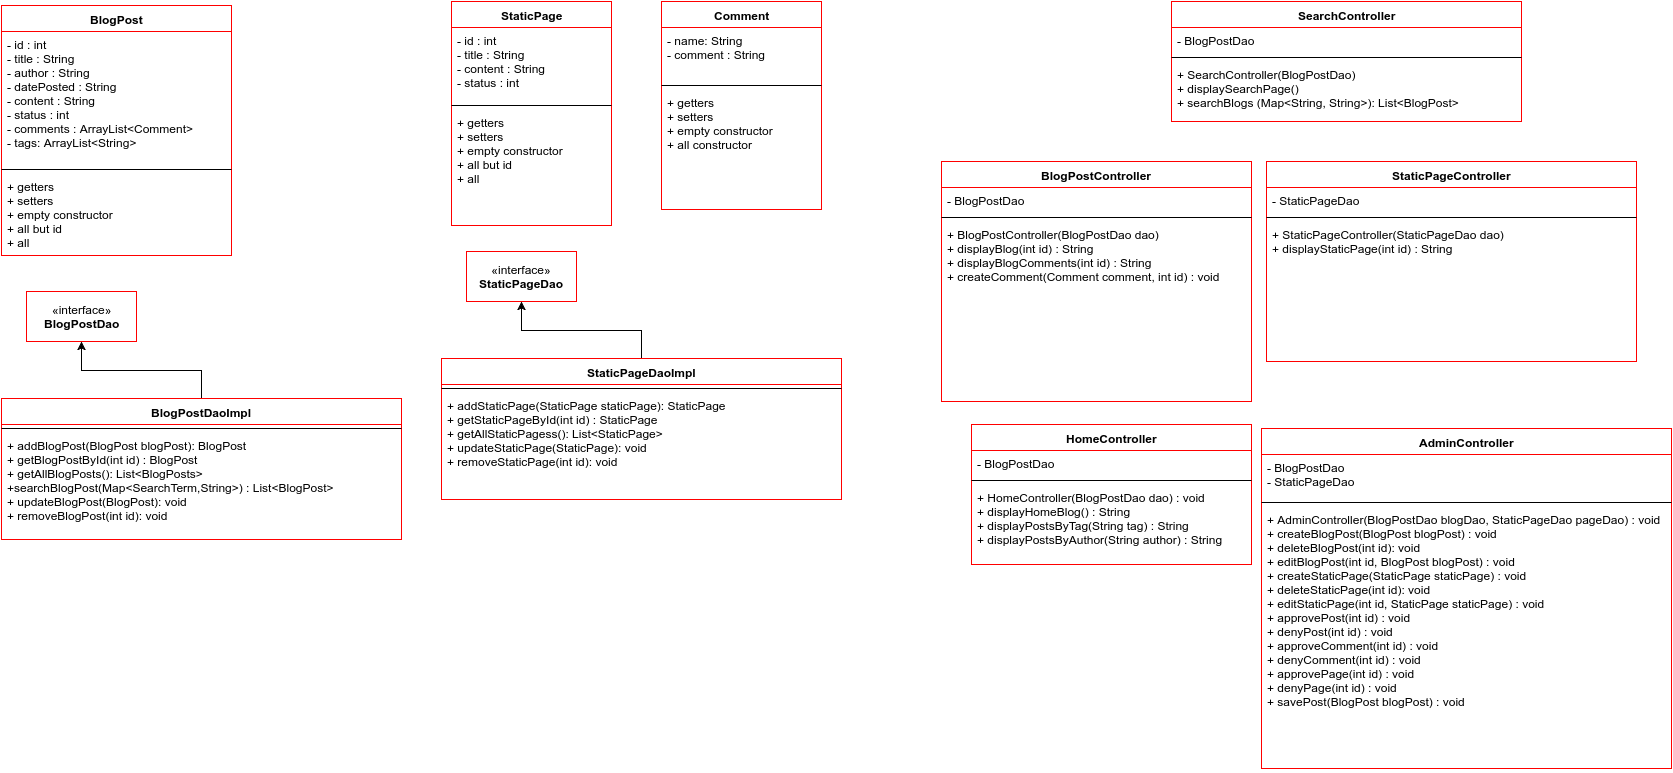

The diagram above was exported from draw.io. Its source (the exported page's mxGraphModel, read from the mxfile embedded in the PNG):
<mxGraphModel dx="1051" dy="424" grid="1" gridSize="10" guides="1" tooltips="1" connect="1" arrows="1" fold="1" page="1" pageScale="1" pageWidth="850" pageHeight="1100" background="#ffffff" math="0" shadow="0">
  <root>
    <mxCell id="0" />
    <mxCell id="1" parent="0" />
    <mxCell id="3" value="BlogPost" style="swimlane;html=1;fontStyle=1;align=center;verticalAlign=top;childLayout=stackLayout;horizontal=1;startSize=26;horizontalStack=0;resizeParent=1;resizeLast=0;collapsible=1;marginBottom=0;swimlaneFillColor=#ffffff;strokeColor=#FF0000;" parent="1" vertex="1">
      <mxGeometry x="10" y="16" width="230" height="250" as="geometry" />
    </mxCell>
    <mxCell id="4" value="- id : int&lt;div&gt;- title : String&lt;/div&gt;&lt;div&gt;- author : String&lt;/div&gt;&lt;div&gt;- datePosted : String&lt;/div&gt;&lt;div&gt;- content : String&lt;/div&gt;&lt;div&gt;- status : int&amp;nbsp;&lt;/div&gt;&lt;div&gt;- comments : ArrayList&amp;lt;Comment&amp;gt;&lt;/div&gt;&lt;div&gt;- tags: ArrayList&amp;lt;String&amp;gt;&lt;/div&gt;" style="text;html=1;strokeColor=none;fillColor=none;align=left;verticalAlign=top;spacingLeft=4;spacingRight=4;whiteSpace=wrap;overflow=hidden;rotatable=0;points=[[0,0.5],[1,0.5]];portConstraint=eastwest;" parent="3" vertex="1">
      <mxGeometry y="26" width="230" height="134" as="geometry" />
    </mxCell>
    <mxCell id="5" value="" style="line;html=1;strokeWidth=1;fillColor=none;align=left;verticalAlign=middle;spacingTop=-1;spacingLeft=3;spacingRight=3;rotatable=0;labelPosition=right;points=[];portConstraint=eastwest;" parent="3" vertex="1">
      <mxGeometry y="160" width="230" height="8" as="geometry" />
    </mxCell>
    <mxCell id="6" value="+ getters&lt;div&gt;+ setters&lt;/div&gt;&lt;div&gt;+ empty constructor&lt;br&gt;&lt;/div&gt;&lt;div&gt;+ all but id&lt;br&gt;&lt;/div&gt;&lt;div&gt;+ all&lt;br&gt;&lt;/div&gt;" style="text;html=1;strokeColor=none;fillColor=none;align=left;verticalAlign=top;spacingLeft=4;spacingRight=4;whiteSpace=wrap;overflow=hidden;rotatable=0;points=[[0,0.5],[1,0.5]];portConstraint=eastwest;" parent="3" vertex="1">
      <mxGeometry y="168" width="230" height="82" as="geometry" />
    </mxCell>
    <mxCell id="7" value="StaticPage" style="swimlane;html=1;fontStyle=1;align=center;verticalAlign=top;childLayout=stackLayout;horizontal=1;startSize=26;horizontalStack=0;resizeParent=1;resizeLast=0;collapsible=1;marginBottom=0;swimlaneFillColor=#ffffff;strokeColor=#FF0000;" parent="1" vertex="1">
      <mxGeometry x="460" y="12" width="160" height="224" as="geometry" />
    </mxCell>
    <mxCell id="8" value="- id : int&lt;div&gt;- title : String&lt;/div&gt;&lt;div&gt;- content : String&lt;/div&gt;&lt;div&gt;- status : int&amp;nbsp;&lt;/div&gt;" style="text;html=1;strokeColor=none;fillColor=none;align=left;verticalAlign=top;spacingLeft=4;spacingRight=4;whiteSpace=wrap;overflow=hidden;rotatable=0;points=[[0,0.5],[1,0.5]];portConstraint=eastwest;" parent="7" vertex="1">
      <mxGeometry y="26" width="160" height="74" as="geometry" />
    </mxCell>
    <mxCell id="9" value="" style="line;html=1;strokeWidth=1;fillColor=none;align=left;verticalAlign=middle;spacingTop=-1;spacingLeft=3;spacingRight=3;rotatable=0;labelPosition=right;points=[];portConstraint=eastwest;" parent="7" vertex="1">
      <mxGeometry y="100" width="160" height="8" as="geometry" />
    </mxCell>
    <mxCell id="10" value="+ getters&lt;div&gt;+ setters&lt;/div&gt;&lt;div&gt;+ empty constructor&lt;br&gt;&lt;/div&gt;&lt;div&gt;+ all but id&lt;br&gt;&lt;/div&gt;&lt;div&gt;+ all&lt;br&gt;&lt;/div&gt;" style="text;html=1;strokeColor=none;fillColor=none;align=left;verticalAlign=top;spacingLeft=4;spacingRight=4;whiteSpace=wrap;overflow=hidden;rotatable=0;points=[[0,0.5],[1,0.5]];portConstraint=eastwest;" parent="7" vertex="1">
      <mxGeometry y="108" width="160" height="82" as="geometry" />
    </mxCell>
    <mxCell id="19" value="«interface»&lt;br&gt;&lt;b&gt;BlogPostDao&lt;/b&gt;" style="html=1;strokeColor=#FF0000;" parent="1" vertex="1">
      <mxGeometry x="35" y="302" width="110" height="50" as="geometry" />
    </mxCell>
    <mxCell id="25" style="edgeStyle=orthogonalEdgeStyle;rounded=0;html=1;exitX=0.5;exitY=0;entryX=0.5;entryY=1;jettySize=auto;orthogonalLoop=1;strokeColor=#000000;" parent="1" source="20" target="19" edge="1">
      <mxGeometry relative="1" as="geometry" />
    </mxCell>
    <mxCell id="20" value="BlogPostDaoImpl" style="swimlane;html=1;fontStyle=1;align=center;verticalAlign=top;childLayout=stackLayout;horizontal=1;startSize=26;horizontalStack=0;resizeParent=1;resizeLast=0;collapsible=1;marginBottom=0;swimlaneFillColor=#ffffff;strokeColor=#FF0000;" parent="1" vertex="1">
      <mxGeometry x="10" y="409" width="400" height="141" as="geometry" />
    </mxCell>
    <mxCell id="22" value="" style="line;html=1;strokeWidth=1;fillColor=none;align=left;verticalAlign=middle;spacingTop=-1;spacingLeft=3;spacingRight=3;rotatable=0;labelPosition=right;points=[];portConstraint=eastwest;" parent="20" vertex="1">
      <mxGeometry y="26" width="400" height="8" as="geometry" />
    </mxCell>
    <mxCell id="23" value="+ addBlogPost(BlogPost blogPost): BlogPost&lt;div&gt;+ getBlogPostById(int id) : BlogPost&lt;/div&gt;&lt;div&gt;+ getAllBlogPosts(): List&amp;lt;BlogPosts&amp;gt;&lt;/div&gt;&lt;div&gt;+searchBlogPost(Map&amp;lt;SearchTerm,String&amp;gt;) : List&amp;lt;BlogPost&amp;gt;&lt;/div&gt;&lt;div&gt;+ updateBlogPost(BlogPost): void&lt;/div&gt;&lt;div&gt;+ removeBlogPost(int id): void&lt;/div&gt;" style="text;html=1;strokeColor=none;fillColor=none;align=left;verticalAlign=top;spacingLeft=4;spacingRight=4;whiteSpace=wrap;overflow=hidden;rotatable=0;points=[[0,0.5],[1,0.5]];portConstraint=eastwest;" parent="20" vertex="1">
      <mxGeometry y="34" width="400" height="96" as="geometry" />
    </mxCell>
    <mxCell id="28" value="«interface»&lt;br&gt;&lt;b&gt;StaticPageDao&lt;/b&gt;" style="html=1;strokeColor=#FF0000;" parent="1" vertex="1">
      <mxGeometry x="475" y="262" width="110" height="50" as="geometry" />
    </mxCell>
    <mxCell id="29" style="edgeStyle=orthogonalEdgeStyle;rounded=0;html=1;exitX=0.5;exitY=0;entryX=0.5;entryY=1;jettySize=auto;orthogonalLoop=1;strokeColor=#000000;" parent="1" source="30" target="28" edge="1">
      <mxGeometry relative="1" as="geometry" />
    </mxCell>
    <mxCell id="30" value="StaticPageDaoImpl" style="swimlane;html=1;fontStyle=1;align=center;verticalAlign=top;childLayout=stackLayout;horizontal=1;startSize=26;horizontalStack=0;resizeParent=1;resizeLast=0;collapsible=1;marginBottom=0;swimlaneFillColor=#ffffff;strokeColor=#FF0000;" parent="1" vertex="1">
      <mxGeometry x="450" y="369" width="400" height="141" as="geometry" />
    </mxCell>
    <mxCell id="31" value="" style="line;html=1;strokeWidth=1;fillColor=none;align=left;verticalAlign=middle;spacingTop=-1;spacingLeft=3;spacingRight=3;rotatable=0;labelPosition=right;points=[];portConstraint=eastwest;" parent="30" vertex="1">
      <mxGeometry y="26" width="400" height="8" as="geometry" />
    </mxCell>
    <mxCell id="32" value="+ addStaticPage(StaticPage staticPage): StaticPage&lt;div&gt;+ getStaticPageById(int id) : StaticPage&lt;/div&gt;&lt;div&gt;+ getAllStaticPagess(): List&amp;lt;StaticPage&amp;gt;&lt;/div&gt;&lt;div&gt;+ updateStaticPage(StaticPage): void&lt;/div&gt;&lt;div&gt;+ removeStaticPage(int id): void&lt;/div&gt;" style="text;html=1;strokeColor=none;fillColor=none;align=left;verticalAlign=top;spacingLeft=4;spacingRight=4;whiteSpace=wrap;overflow=hidden;rotatable=0;points=[[0,0.5],[1,0.5]];portConstraint=eastwest;" parent="30" vertex="1">
      <mxGeometry y="34" width="400" height="96" as="geometry" />
    </mxCell>
    <mxCell id="37" value="SearchController" style="swimlane;html=1;fontStyle=1;align=center;verticalAlign=top;childLayout=stackLayout;horizontal=1;startSize=26;horizontalStack=0;resizeParent=1;resizeLast=0;collapsible=1;marginBottom=0;swimlaneFillColor=#ffffff;strokeColor=#FF0000;" parent="1" vertex="1">
      <mxGeometry x="1180" y="12" width="350" height="120" as="geometry" />
    </mxCell>
    <mxCell id="38" value="- BlogPostDao" style="text;html=1;strokeColor=none;fillColor=none;align=left;verticalAlign=top;spacingLeft=4;spacingRight=4;whiteSpace=wrap;overflow=hidden;rotatable=0;points=[[0,0.5],[1,0.5]];portConstraint=eastwest;" parent="37" vertex="1">
      <mxGeometry y="26" width="350" height="26" as="geometry" />
    </mxCell>
    <mxCell id="39" value="" style="line;html=1;strokeWidth=1;fillColor=none;align=left;verticalAlign=middle;spacingTop=-1;spacingLeft=3;spacingRight=3;rotatable=0;labelPosition=right;points=[];portConstraint=eastwest;" parent="37" vertex="1">
      <mxGeometry y="52" width="350" height="8" as="geometry" />
    </mxCell>
    <mxCell id="40" value="+ SearchController(BlogPostDao)&lt;div&gt;+ displaySearchPage()&lt;br&gt;&lt;div&gt;+ searchBlogs (Map&amp;lt;String, String&amp;gt;): List&amp;lt;BlogPost&amp;gt;&lt;/div&gt;&lt;/div&gt;" style="text;html=1;strokeColor=none;fillColor=none;align=left;verticalAlign=top;spacingLeft=4;spacingRight=4;whiteSpace=wrap;overflow=hidden;rotatable=0;points=[[0,0.5],[1,0.5]];portConstraint=eastwest;" parent="37" vertex="1">
      <mxGeometry y="60" width="350" height="60" as="geometry" />
    </mxCell>
    <mxCell id="41" value="BlogPostController" style="swimlane;html=1;fontStyle=1;align=center;verticalAlign=top;childLayout=stackLayout;horizontal=1;startSize=26;horizontalStack=0;resizeParent=1;resizeLast=0;collapsible=1;marginBottom=0;swimlaneFillColor=#ffffff;strokeColor=#FF0000;" parent="1" vertex="1">
      <mxGeometry x="950" y="172" width="310" height="240" as="geometry" />
    </mxCell>
    <mxCell id="42" value="- BlogPostDao" style="text;html=1;strokeColor=none;fillColor=none;align=left;verticalAlign=top;spacingLeft=4;spacingRight=4;whiteSpace=wrap;overflow=hidden;rotatable=0;points=[[0,0.5],[1,0.5]];portConstraint=eastwest;" parent="41" vertex="1">
      <mxGeometry y="26" width="310" height="26" as="geometry" />
    </mxCell>
    <mxCell id="43" value="" style="line;html=1;strokeWidth=1;fillColor=none;align=left;verticalAlign=middle;spacingTop=-1;spacingLeft=3;spacingRight=3;rotatable=0;labelPosition=right;points=[];portConstraint=eastwest;" parent="41" vertex="1">
      <mxGeometry y="52" width="310" height="8" as="geometry" />
    </mxCell>
    <mxCell id="44" value="&lt;div&gt;&lt;span&gt;+ BlogPostController(BlogPostDao dao)&lt;/span&gt;&lt;br&gt;&lt;/div&gt;&lt;div&gt;&lt;div&gt;+ displayBlog(int id) : String&lt;/div&gt;&lt;/div&gt;&lt;div&gt;&lt;div&gt;+ displayBlogComments(int id) : String&lt;/div&gt;&lt;/div&gt;&lt;div&gt;&lt;span&gt;+ createComment(Comment comment, int id) : void&lt;/span&gt;&lt;/div&gt;&lt;div&gt;&lt;br&gt;&lt;/div&gt;" style="text;html=1;strokeColor=none;fillColor=none;align=left;verticalAlign=top;spacingLeft=4;spacingRight=4;whiteSpace=wrap;overflow=hidden;rotatable=0;points=[[0,0.5],[1,0.5]];portConstraint=eastwest;" parent="41" vertex="1">
      <mxGeometry y="60" width="310" height="180" as="geometry" />
    </mxCell>
    <mxCell id="45" value="StaticPageController" style="swimlane;html=1;fontStyle=1;align=center;verticalAlign=top;childLayout=stackLayout;horizontal=1;startSize=26;horizontalStack=0;resizeParent=1;resizeLast=0;collapsible=1;marginBottom=0;swimlaneFillColor=#ffffff;strokeColor=#FF0000;" parent="1" vertex="1">
      <mxGeometry x="1275" y="172" width="370" height="200" as="geometry" />
    </mxCell>
    <mxCell id="46" value="- StaticPageDao" style="text;html=1;strokeColor=none;fillColor=none;align=left;verticalAlign=top;spacingLeft=4;spacingRight=4;whiteSpace=wrap;overflow=hidden;rotatable=0;points=[[0,0.5],[1,0.5]];portConstraint=eastwest;" parent="45" vertex="1">
      <mxGeometry y="26" width="370" height="26" as="geometry" />
    </mxCell>
    <mxCell id="47" value="" style="line;html=1;strokeWidth=1;fillColor=none;align=left;verticalAlign=middle;spacingTop=-1;spacingLeft=3;spacingRight=3;rotatable=0;labelPosition=right;points=[];portConstraint=eastwest;" parent="45" vertex="1">
      <mxGeometry y="52" width="370" height="8" as="geometry" />
    </mxCell>
    <mxCell id="48" value="+ StaticPageController(StaticPageDao dao)&lt;div&gt;+ displayStaticPage(int id) : String&lt;/div&gt;" style="text;html=1;strokeColor=none;fillColor=none;align=left;verticalAlign=top;spacingLeft=4;spacingRight=4;whiteSpace=wrap;overflow=hidden;rotatable=0;points=[[0,0.5],[1,0.5]];portConstraint=eastwest;" parent="45" vertex="1">
      <mxGeometry y="60" width="370" height="140" as="geometry" />
    </mxCell>
    <mxCell id="49" value="Comment" style="swimlane;html=1;fontStyle=1;align=center;verticalAlign=top;childLayout=stackLayout;horizontal=1;startSize=26;horizontalStack=0;resizeParent=1;resizeLast=0;collapsible=1;marginBottom=0;swimlaneFillColor=#ffffff;strokeColor=#FF0000;" vertex="1" parent="1">
      <mxGeometry x="670" y="12" width="160" height="208" as="geometry" />
    </mxCell>
    <mxCell id="50" value="- name: String&lt;div&gt;- comment : String&lt;/div&gt;" style="text;html=1;strokeColor=none;fillColor=none;align=left;verticalAlign=top;spacingLeft=4;spacingRight=4;whiteSpace=wrap;overflow=hidden;rotatable=0;points=[[0,0.5],[1,0.5]];portConstraint=eastwest;" vertex="1" parent="49">
      <mxGeometry y="26" width="160" height="54" as="geometry" />
    </mxCell>
    <mxCell id="51" value="" style="line;html=1;strokeWidth=1;fillColor=none;align=left;verticalAlign=middle;spacingTop=-1;spacingLeft=3;spacingRight=3;rotatable=0;labelPosition=right;points=[];portConstraint=eastwest;" vertex="1" parent="49">
      <mxGeometry y="80" width="160" height="8" as="geometry" />
    </mxCell>
    <mxCell id="52" value="+ getters&lt;div&gt;+ setters&lt;/div&gt;&lt;div&gt;+ empty constructor&amp;nbsp;&lt;/div&gt;&lt;div&gt;+ all constructor&lt;/div&gt;" style="text;html=1;strokeColor=none;fillColor=none;align=left;verticalAlign=top;spacingLeft=4;spacingRight=4;whiteSpace=wrap;overflow=hidden;rotatable=0;points=[[0,0.5],[1,0.5]];portConstraint=eastwest;" vertex="1" parent="49">
      <mxGeometry y="88" width="160" height="120" as="geometry" />
    </mxCell>
    <mxCell id="54" value="HomeController" style="swimlane;html=1;fontStyle=1;align=center;verticalAlign=top;childLayout=stackLayout;horizontal=1;startSize=26;horizontalStack=0;resizeParent=1;resizeLast=0;collapsible=1;marginBottom=0;swimlaneFillColor=#ffffff;strokeColor=#FF0000;" vertex="1" parent="1">
      <mxGeometry x="980" y="435" width="280" height="140" as="geometry" />
    </mxCell>
    <mxCell id="55" value="- BlogPostDao" style="text;html=1;strokeColor=none;fillColor=none;align=left;verticalAlign=top;spacingLeft=4;spacingRight=4;whiteSpace=wrap;overflow=hidden;rotatable=0;points=[[0,0.5],[1,0.5]];portConstraint=eastwest;" vertex="1" parent="54">
      <mxGeometry y="26" width="280" height="26" as="geometry" />
    </mxCell>
    <mxCell id="56" value="" style="line;html=1;strokeWidth=1;fillColor=none;align=left;verticalAlign=middle;spacingTop=-1;spacingLeft=3;spacingRight=3;rotatable=0;labelPosition=right;points=[];portConstraint=eastwest;" vertex="1" parent="54">
      <mxGeometry y="52" width="280" height="8" as="geometry" />
    </mxCell>
    <mxCell id="57" value="&lt;div&gt;+ HomeController(BlogPostDao dao) : void&lt;/div&gt;+ displayHomeBlog() : String&lt;div&gt;&lt;div&gt;+ displayPostsByTag(String tag) : String&lt;/div&gt;&lt;div&gt;&lt;div&gt;+ displayPostsByAuthor(String author) : String&lt;/div&gt;&lt;/div&gt;&lt;div&gt;&lt;div&gt;&lt;br&gt;&lt;/div&gt;&lt;/div&gt;&lt;/div&gt;" style="text;html=1;strokeColor=none;fillColor=none;align=left;verticalAlign=top;spacingLeft=4;spacingRight=4;whiteSpace=wrap;overflow=hidden;rotatable=0;points=[[0,0.5],[1,0.5]];portConstraint=eastwest;" vertex="1" parent="54">
      <mxGeometry y="60" width="280" height="80" as="geometry" />
    </mxCell>
    <mxCell id="58" value="AdminController" style="swimlane;html=1;fontStyle=1;align=center;verticalAlign=top;childLayout=stackLayout;horizontal=1;startSize=26;horizontalStack=0;resizeParent=1;resizeLast=0;collapsible=1;marginBottom=0;swimlaneFillColor=#ffffff;strokeColor=#FF0000;" vertex="1" parent="1">
      <mxGeometry x="1270" y="439" width="410" height="340" as="geometry" />
    </mxCell>
    <mxCell id="59" value="- BlogPostDao&lt;div&gt;- StaticPageDao&lt;/div&gt;" style="text;html=1;strokeColor=none;fillColor=none;align=left;verticalAlign=top;spacingLeft=4;spacingRight=4;whiteSpace=wrap;overflow=hidden;rotatable=0;points=[[0,0.5],[1,0.5]];portConstraint=eastwest;" vertex="1" parent="58">
      <mxGeometry y="26" width="410" height="44" as="geometry" />
    </mxCell>
    <mxCell id="60" value="" style="line;html=1;strokeWidth=1;fillColor=none;align=left;verticalAlign=middle;spacingTop=-1;spacingLeft=3;spacingRight=3;rotatable=0;labelPosition=right;points=[];portConstraint=eastwest;" vertex="1" parent="58">
      <mxGeometry y="70" width="410" height="8" as="geometry" />
    </mxCell>
    <mxCell id="61" value="&lt;div&gt;+ AdminController(BlogPostDao blogDao, StaticPageDao pageDao) : void&lt;/div&gt;&lt;div&gt;&lt;div&gt;&lt;div&gt;&lt;div&gt;+ createBlogPost(BlogPost blogPost) : void&lt;br&gt;&lt;/div&gt;&lt;div&gt;+ deleteBlogPost(int id): void&lt;/div&gt;&lt;div&gt;+ editBlogPost(int id, BlogPost blogPost) : void&lt;/div&gt;&lt;/div&gt;&lt;/div&gt;&lt;/div&gt;&lt;div&gt;&lt;div&gt;+ createStaticPage(StaticPage staticPage) : void&lt;/div&gt;&lt;div&gt;+ deleteStaticPage(int id): void&lt;/div&gt;&lt;div&gt;+ editStaticPage(int id, StaticPage staticPage) : void&lt;/div&gt;&lt;/div&gt;&lt;div&gt;+ approvePost(int id) : void&lt;/div&gt;&lt;div&gt;+ denyPost(int id) : void&lt;/div&gt;&lt;div&gt;+ approveComment(int id) : void&lt;/div&gt;&lt;div&gt;+ denyComment(int id) : void&lt;/div&gt;&lt;div&gt;+ approvePage(int id) : void&lt;/div&gt;&lt;div&gt;+ denyPage(int id) : void&amp;nbsp;&lt;/div&gt;&lt;div&gt;+ savePost(BlogPost blogPost) : void&amp;nbsp;&lt;/div&gt;" style="text;html=1;strokeColor=none;fillColor=none;align=left;verticalAlign=top;spacingLeft=4;spacingRight=4;whiteSpace=wrap;overflow=hidden;rotatable=0;points=[[0,0.5],[1,0.5]];portConstraint=eastwest;" vertex="1" parent="58">
      <mxGeometry y="78" width="410" height="262" as="geometry" />
    </mxCell>
  </root>
</mxGraphModel>